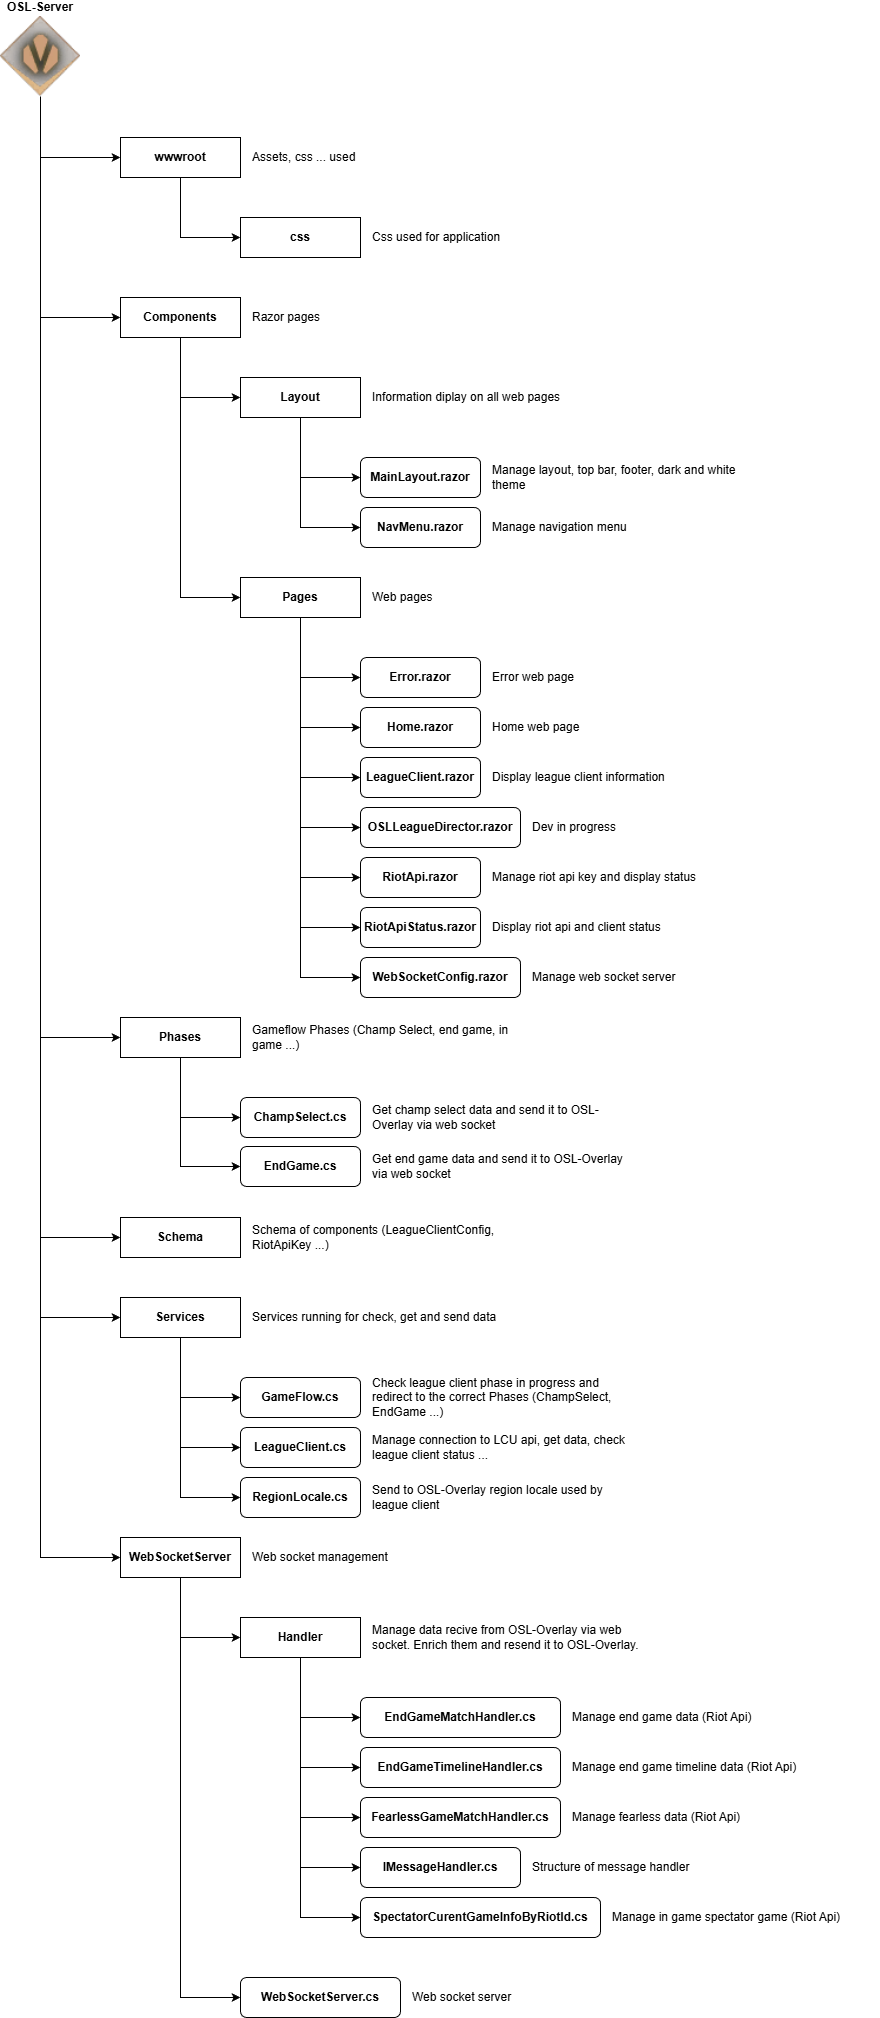

The diagram above was exported from draw.io. Its source (the exported page's mxGraphModel, read from the mxfile embedded in the PNG):
<mxGraphModel dx="2575" dy="1565" grid="1" gridSize="10" guides="1" tooltips="1" connect="1" arrows="1" fold="1" page="1" pageScale="1" pageWidth="827" pageHeight="1169" math="0" shadow="0">
  <root>
    <mxCell id="0" />
    <mxCell id="1" parent="0" />
    <mxCell id="2" edge="1" parent="1" source="8" style="edgeStyle=orthogonalEdgeStyle;rounded=0;orthogonalLoop=1;jettySize=auto;html=1;entryX=0;entryY=0.5;entryDx=0;entryDy=0;" target="10">
      <mxGeometry relative="1" as="geometry">
        <Array as="points">
          <mxPoint x="80" y="180" />
        </Array>
      </mxGeometry>
    </mxCell>
    <mxCell id="3" edge="1" parent="1" source="8" style="edgeStyle=orthogonalEdgeStyle;rounded=0;orthogonalLoop=1;jettySize=auto;html=1;entryX=0;entryY=0.5;entryDx=0;entryDy=0;" target="16">
      <mxGeometry relative="1" as="geometry">
        <Array as="points">
          <mxPoint x="80" y="340" />
        </Array>
      </mxGeometry>
    </mxCell>
    <mxCell id="4" edge="1" parent="1" source="8" style="edgeStyle=orthogonalEdgeStyle;rounded=0;orthogonalLoop=1;jettySize=auto;html=1;entryX=0;entryY=0.5;entryDx=0;entryDy=0;" target="33">
      <mxGeometry relative="1" as="geometry">
        <Array as="points">
          <mxPoint x="80" y="1060" />
        </Array>
      </mxGeometry>
    </mxCell>
    <mxCell id="5" edge="1" parent="1" source="8" style="edgeStyle=orthogonalEdgeStyle;rounded=0;orthogonalLoop=1;jettySize=auto;html=1;entryX=0;entryY=0.5;entryDx=0;entryDy=0;" target="35">
      <mxGeometry relative="1" as="geometry">
        <Array as="points">
          <mxPoint x="80" y="1260" />
        </Array>
      </mxGeometry>
    </mxCell>
    <mxCell id="6" edge="1" parent="1" source="8" style="edgeStyle=orthogonalEdgeStyle;rounded=0;orthogonalLoop=1;jettySize=auto;html=1;entryX=0;entryY=0.5;entryDx=0;entryDy=0;" target="40">
      <mxGeometry relative="1" as="geometry">
        <Array as="points">
          <mxPoint x="80" y="1340" />
        </Array>
      </mxGeometry>
    </mxCell>
    <mxCell id="7" edge="1" parent="1" source="8" style="edgeStyle=orthogonalEdgeStyle;rounded=0;orthogonalLoop=1;jettySize=auto;html=1;entryX=0;entryY=0.5;entryDx=0;entryDy=0;" target="44">
      <mxGeometry relative="1" as="geometry">
        <Array as="points">
          <mxPoint x="80" y="1580" />
        </Array>
      </mxGeometry>
    </mxCell>
    <mxCell id="8" parent="1" style="shape=image;verticalLabelPosition=top;labelBackgroundColor=default;verticalAlign=bottom;aspect=fixed;imageAspect=0;image=data:image/png,(base64 omitted: 6896 chars);labelPosition=center;align=center;fontStyle=1" value="OSL-Server" vertex="1">
      <mxGeometry height="80" width="80" x="40" y="39" as="geometry" />
    </mxCell>
    <mxCell id="9" edge="1" parent="1" source="10" style="edgeStyle=orthogonalEdgeStyle;rounded=0;orthogonalLoop=1;jettySize=auto;html=1;entryX=0;entryY=0.5;entryDx=0;entryDy=0;" target="12">
      <mxGeometry relative="1" as="geometry" />
    </mxCell>
    <mxCell id="10" parent="1" style="rounded=0;whiteSpace=wrap;html=1;fontStyle=1" value="wwwroot" vertex="1">
      <mxGeometry height="40" width="120" x="160" y="160" as="geometry" />
    </mxCell>
    <mxCell id="11" parent="1" style="text;html=1;whiteSpace=wrap;strokeColor=none;fillColor=none;align=left;verticalAlign=middle;rounded=0;" value="Assets, css ... used&amp;nbsp;" vertex="1">
      <mxGeometry height="40" width="270" x="290" y="160" as="geometry" />
    </mxCell>
    <mxCell id="12" parent="1" style="rounded=0;whiteSpace=wrap;html=1;fontStyle=1" value="css" vertex="1">
      <mxGeometry height="40" width="120" x="280" y="240" as="geometry" />
    </mxCell>
    <mxCell id="13" parent="1" style="text;html=1;whiteSpace=wrap;strokeColor=none;fillColor=none;align=left;verticalAlign=middle;rounded=0;" value="Css used for application" vertex="1">
      <mxGeometry height="40" width="270" x="410" y="240" as="geometry" />
    </mxCell>
    <mxCell id="14" edge="1" parent="1" source="16" style="edgeStyle=orthogonalEdgeStyle;rounded=0;orthogonalLoop=1;jettySize=auto;html=1;entryX=0;entryY=0.5;entryDx=0;entryDy=0;" target="20">
      <mxGeometry relative="1" as="geometry" />
    </mxCell>
    <mxCell id="15" edge="1" parent="1" source="16" style="edgeStyle=orthogonalEdgeStyle;rounded=0;orthogonalLoop=1;jettySize=auto;html=1;entryX=0;entryY=0.5;entryDx=0;entryDy=0;" target="29">
      <mxGeometry relative="1" as="geometry" />
    </mxCell>
    <mxCell id="16" parent="1" style="rounded=0;whiteSpace=wrap;html=1;fontStyle=1" value="Components" vertex="1">
      <mxGeometry height="40" width="120" x="160" y="320" as="geometry" />
    </mxCell>
    <mxCell id="17" parent="1" style="text;html=1;whiteSpace=wrap;strokeColor=none;fillColor=none;align=left;verticalAlign=middle;rounded=0;" value="Razor pages" vertex="1">
      <mxGeometry height="40" width="270" x="290" y="320" as="geometry" />
    </mxCell>
    <mxCell id="18" edge="1" parent="1" source="20" style="edgeStyle=orthogonalEdgeStyle;rounded=0;orthogonalLoop=1;jettySize=auto;html=1;entryX=0;entryY=0.5;entryDx=0;entryDy=0;" target="53">
      <mxGeometry relative="1" as="geometry" />
    </mxCell>
    <mxCell id="19" edge="1" parent="1" source="20" style="edgeStyle=orthogonalEdgeStyle;rounded=0;orthogonalLoop=1;jettySize=auto;html=1;entryX=0;entryY=0.5;entryDx=0;entryDy=0;" target="55">
      <mxGeometry relative="1" as="geometry" />
    </mxCell>
    <mxCell id="20" parent="1" style="rounded=0;whiteSpace=wrap;html=1;fontStyle=1" value="Layout" vertex="1">
      <mxGeometry height="40" width="120" x="280" y="400" as="geometry" />
    </mxCell>
    <mxCell id="21" parent="1" style="text;html=1;whiteSpace=wrap;strokeColor=none;fillColor=none;align=left;verticalAlign=middle;rounded=0;" value="Information diplay on all web pages" vertex="1">
      <mxGeometry height="40" width="270" x="410" y="400" as="geometry" />
    </mxCell>
    <mxCell id="22" edge="1" parent="1" source="29" style="edgeStyle=orthogonalEdgeStyle;rounded=0;orthogonalLoop=1;jettySize=auto;html=1;entryX=0;entryY=0.5;entryDx=0;entryDy=0;" target="57">
      <mxGeometry relative="1" as="geometry" />
    </mxCell>
    <mxCell id="23" edge="1" parent="1" source="29" style="edgeStyle=orthogonalEdgeStyle;rounded=0;orthogonalLoop=1;jettySize=auto;html=1;entryX=0;entryY=0.5;entryDx=0;entryDy=0;" target="59">
      <mxGeometry relative="1" as="geometry" />
    </mxCell>
    <mxCell id="24" edge="1" parent="1" source="29" style="edgeStyle=orthogonalEdgeStyle;rounded=0;orthogonalLoop=1;jettySize=auto;html=1;entryX=0;entryY=0.5;entryDx=0;entryDy=0;" target="61">
      <mxGeometry relative="1" as="geometry" />
    </mxCell>
    <mxCell id="25" edge="1" parent="1" source="29" style="edgeStyle=orthogonalEdgeStyle;rounded=0;orthogonalLoop=1;jettySize=auto;html=1;entryX=0;entryY=0.5;entryDx=0;entryDy=0;" target="63">
      <mxGeometry relative="1" as="geometry" />
    </mxCell>
    <mxCell id="26" edge="1" parent="1" source="29" style="edgeStyle=orthogonalEdgeStyle;rounded=0;orthogonalLoop=1;jettySize=auto;html=1;entryX=0;entryY=0.5;entryDx=0;entryDy=0;" target="65">
      <mxGeometry relative="1" as="geometry" />
    </mxCell>
    <mxCell id="27" edge="1" parent="1" source="29" style="edgeStyle=orthogonalEdgeStyle;rounded=0;orthogonalLoop=1;jettySize=auto;html=1;entryX=0;entryY=0.5;entryDx=0;entryDy=0;" target="67">
      <mxGeometry relative="1" as="geometry" />
    </mxCell>
    <mxCell id="28" edge="1" parent="1" source="29" style="edgeStyle=orthogonalEdgeStyle;rounded=0;orthogonalLoop=1;jettySize=auto;html=1;entryX=0;entryY=0.5;entryDx=0;entryDy=0;" target="69">
      <mxGeometry relative="1" as="geometry" />
    </mxCell>
    <mxCell id="29" parent="1" style="rounded=0;whiteSpace=wrap;html=1;fontStyle=1" value="Pages" vertex="1">
      <mxGeometry height="40" width="120" x="280" y="600" as="geometry" />
    </mxCell>
    <mxCell id="30" parent="1" style="text;html=1;whiteSpace=wrap;strokeColor=none;fillColor=none;align=left;verticalAlign=middle;rounded=0;" value="Web pages" vertex="1">
      <mxGeometry height="40" width="270" x="410" y="600" as="geometry" />
    </mxCell>
    <mxCell id="31" edge="1" parent="1" source="33" style="edgeStyle=orthogonalEdgeStyle;rounded=0;orthogonalLoop=1;jettySize=auto;html=1;entryX=0;entryY=0.5;entryDx=0;entryDy=0;" target="71">
      <mxGeometry relative="1" as="geometry" />
    </mxCell>
    <mxCell id="32" edge="1" parent="1" source="33" style="edgeStyle=orthogonalEdgeStyle;rounded=0;orthogonalLoop=1;jettySize=auto;html=1;entryX=0;entryY=0.5;entryDx=0;entryDy=0;" target="73">
      <mxGeometry relative="1" as="geometry" />
    </mxCell>
    <mxCell id="33" parent="1" style="rounded=0;whiteSpace=wrap;html=1;fontStyle=1" value="Phases" vertex="1">
      <mxGeometry height="40" width="120" x="160" y="1040" as="geometry" />
    </mxCell>
    <mxCell id="34" parent="1" style="text;html=1;whiteSpace=wrap;strokeColor=none;fillColor=none;align=left;verticalAlign=middle;rounded=0;" value="Gameflow Phases (Champ Select, end game, in game ...)" vertex="1">
      <mxGeometry height="40" width="270" x="290" y="1040" as="geometry" />
    </mxCell>
    <mxCell id="35" parent="1" style="rounded=0;whiteSpace=wrap;html=1;fontStyle=1" value="Schema" vertex="1">
      <mxGeometry height="40" width="120" x="160" y="1240" as="geometry" />
    </mxCell>
    <mxCell id="36" parent="1" style="text;html=1;whiteSpace=wrap;strokeColor=none;fillColor=none;align=left;verticalAlign=middle;rounded=0;" value="Schema of components (LeagueClientConfig, RiotApiKey ...)" vertex="1">
      <mxGeometry height="40" width="270" x="290" y="1240" as="geometry" />
    </mxCell>
    <mxCell id="37" edge="1" parent="1" source="40" style="edgeStyle=orthogonalEdgeStyle;rounded=0;orthogonalLoop=1;jettySize=auto;html=1;entryX=0;entryY=0.5;entryDx=0;entryDy=0;" target="75">
      <mxGeometry relative="1" as="geometry" />
    </mxCell>
    <mxCell id="38" edge="1" parent="1" source="40" style="edgeStyle=orthogonalEdgeStyle;rounded=0;orthogonalLoop=1;jettySize=auto;html=1;entryX=0;entryY=0.5;entryDx=0;entryDy=0;" target="77">
      <mxGeometry relative="1" as="geometry" />
    </mxCell>
    <mxCell id="39" edge="1" parent="1" source="40" style="edgeStyle=orthogonalEdgeStyle;rounded=0;orthogonalLoop=1;jettySize=auto;html=1;entryX=0;entryY=0.5;entryDx=0;entryDy=0;" target="79">
      <mxGeometry relative="1" as="geometry" />
    </mxCell>
    <mxCell id="40" parent="1" style="rounded=0;whiteSpace=wrap;html=1;fontStyle=1" value="Services&lt;span style=&quot;color: rgba(0, 0, 0, 0); font-family: monospace; font-size: 0px; font-weight: 400; text-align: start; text-wrap-mode: nowrap;&quot;&gt;%3CmxGraphModel%3E%3Croot%3E%3CmxCell%20id%3D%220%22%2F%3E%3CmxCell%20id%3D%221%22%20parent%3D%220%22%2F%3E%3CmxCell%20id%3D%222%22%20parent%3D%221%22%20style%3D%22rounded%3D0%3BwhiteSpace%3Dwrap%3Bhtml%3D1%3BfontStyle%3D1%22%20value%3D%22wwwroot%22%20vertex%3D%221%22%3E%3CmxGeometry%20height%3D%2240%22%20width%3D%22120%22%20x%3D%22160%22%20y%3D%22160%22%20as%3D%22geometry%22%2F%3E%3C%2FmxCell%3E%3CmxCell%20id%3D%223%22%20parent%3D%221%22%20style%3D%22text%3Bhtml%3D1%3BwhiteSpace%3Dwrap%3BstrokeColor%3Dnone%3BfillColor%3Dnone%3Balign%3Dleft%3BverticalAlign%3Dmiddle%3Brounded%3D0%3B%22%20value%3D%22To%20change%22%20vertex%3D%221%22%3E%3CmxGeometry%20height%3D%2240%22%20width%3D%22270%22%20x%3D%22290%22%20y%3D%22160%22%20as%3D%22geometry%22%2F%3E%3C%2FmxCell%3E%3C%2Froot%3E%3C%2FmxGraphModel%3E&lt;/span&gt;" vertex="1">
      <mxGeometry height="40" width="120" x="160" y="1320" as="geometry" />
    </mxCell>
    <mxCell id="41" parent="1" style="text;html=1;whiteSpace=wrap;strokeColor=none;fillColor=none;align=left;verticalAlign=middle;rounded=0;" value="Services running for check, get and send data" vertex="1">
      <mxGeometry height="40" width="270" x="290" y="1320" as="geometry" />
    </mxCell>
    <mxCell id="42" edge="1" parent="1" source="44" style="edgeStyle=orthogonalEdgeStyle;rounded=0;orthogonalLoop=1;jettySize=auto;html=1;entryX=0;entryY=0.5;entryDx=0;entryDy=0;" target="51">
      <mxGeometry relative="1" as="geometry" />
    </mxCell>
    <mxCell id="43" edge="1" parent="1" source="44" style="edgeStyle=orthogonalEdgeStyle;rounded=0;orthogonalLoop=1;jettySize=auto;html=1;entryX=0;entryY=0.5;entryDx=0;entryDy=0;" target="91">
      <mxGeometry relative="1" as="geometry" />
    </mxCell>
    <mxCell id="44" parent="1" style="rounded=0;whiteSpace=wrap;html=1;fontStyle=1" value="WebSocketServer" vertex="1">
      <mxGeometry height="40" width="120" x="160" y="1560" as="geometry" />
    </mxCell>
    <mxCell id="45" parent="1" style="text;html=1;whiteSpace=wrap;strokeColor=none;fillColor=none;align=left;verticalAlign=middle;rounded=0;" value="Web socket management" vertex="1">
      <mxGeometry height="40" width="270" x="290" y="1560" as="geometry" />
    </mxCell>
    <mxCell id="46" edge="1" parent="1" source="51" style="edgeStyle=orthogonalEdgeStyle;rounded=0;orthogonalLoop=1;jettySize=auto;html=1;entryX=0;entryY=0.5;entryDx=0;entryDy=0;" target="81">
      <mxGeometry relative="1" as="geometry" />
    </mxCell>
    <mxCell id="47" edge="1" parent="1" source="51" style="edgeStyle=orthogonalEdgeStyle;rounded=0;orthogonalLoop=1;jettySize=auto;html=1;entryX=0;entryY=0.5;entryDx=0;entryDy=0;" target="83">
      <mxGeometry relative="1" as="geometry" />
    </mxCell>
    <mxCell id="48" edge="1" parent="1" source="51" style="edgeStyle=orthogonalEdgeStyle;rounded=0;orthogonalLoop=1;jettySize=auto;html=1;entryX=0;entryY=0.5;entryDx=0;entryDy=0;" target="87">
      <mxGeometry relative="1" as="geometry" />
    </mxCell>
    <mxCell id="49" edge="1" parent="1" source="51" style="edgeStyle=orthogonalEdgeStyle;rounded=0;orthogonalLoop=1;jettySize=auto;html=1;entryX=0;entryY=0.5;entryDx=0;entryDy=0;" target="85">
      <mxGeometry relative="1" as="geometry" />
    </mxCell>
    <mxCell id="50" edge="1" parent="1" source="51" style="edgeStyle=orthogonalEdgeStyle;rounded=0;orthogonalLoop=1;jettySize=auto;html=1;entryX=0;entryY=0.5;entryDx=0;entryDy=0;" target="89">
      <mxGeometry relative="1" as="geometry" />
    </mxCell>
    <mxCell id="51" parent="1" style="rounded=0;whiteSpace=wrap;html=1;fontStyle=1" value="Handler" vertex="1">
      <mxGeometry height="40" width="120" x="280" y="1640" as="geometry" />
    </mxCell>
    <mxCell id="52" parent="1" style="text;html=1;whiteSpace=wrap;strokeColor=none;fillColor=none;align=left;verticalAlign=middle;rounded=0;" value="Manage data recive from OSL-Overlay via web socket. Enrich them and resend it to OSL-Overlay." vertex="1">
      <mxGeometry height="40" width="270" x="410" y="1640" as="geometry" />
    </mxCell>
    <mxCell id="53" parent="1" style="rounded=1;whiteSpace=wrap;html=1;fontStyle=1" value="MainLayout.razor" vertex="1">
      <mxGeometry height="40" width="120" x="400" y="480" as="geometry" />
    </mxCell>
    <mxCell id="54" parent="1" style="text;html=1;whiteSpace=wrap;strokeColor=none;fillColor=none;align=left;verticalAlign=middle;rounded=0;" value="Manage layout, top bar, footer, dark and white theme" vertex="1">
      <mxGeometry height="40" width="270" x="530" y="480" as="geometry" />
    </mxCell>
    <mxCell id="55" parent="1" style="rounded=1;whiteSpace=wrap;html=1;fontStyle=1" value="NavMenu.razor" vertex="1">
      <mxGeometry height="40" width="120" x="400" y="530" as="geometry" />
    </mxCell>
    <mxCell id="56" parent="1" style="text;html=1;whiteSpace=wrap;strokeColor=none;fillColor=none;align=left;verticalAlign=middle;rounded=0;" value="Manage navigation menu" vertex="1">
      <mxGeometry height="40" width="270" x="530" y="530" as="geometry" />
    </mxCell>
    <mxCell id="57" parent="1" style="rounded=1;whiteSpace=wrap;html=1;fontStyle=1" value="Error.razor" vertex="1">
      <mxGeometry height="40" width="120" x="400" y="680" as="geometry" />
    </mxCell>
    <mxCell id="58" parent="1" style="text;html=1;whiteSpace=wrap;strokeColor=none;fillColor=none;align=left;verticalAlign=middle;rounded=0;" value="Error web page" vertex="1">
      <mxGeometry height="40" width="270" x="530" y="680" as="geometry" />
    </mxCell>
    <mxCell id="59" parent="1" style="rounded=1;whiteSpace=wrap;html=1;fontStyle=1" value="Home.razor" vertex="1">
      <mxGeometry height="40" width="120" x="400" y="730" as="geometry" />
    </mxCell>
    <mxCell id="60" parent="1" style="text;html=1;whiteSpace=wrap;strokeColor=none;fillColor=none;align=left;verticalAlign=middle;rounded=0;" value="Home web page" vertex="1">
      <mxGeometry height="40" width="270" x="530" y="730" as="geometry" />
    </mxCell>
    <mxCell id="61" parent="1" style="rounded=1;whiteSpace=wrap;html=1;fontStyle=1" value="LeagueClient.razor" vertex="1">
      <mxGeometry height="40" width="120" x="400" y="780" as="geometry" />
    </mxCell>
    <mxCell id="62" parent="1" style="text;html=1;whiteSpace=wrap;strokeColor=none;fillColor=none;align=left;verticalAlign=middle;rounded=0;" value="Display league client information" vertex="1">
      <mxGeometry height="40" width="270" x="530" y="780" as="geometry" />
    </mxCell>
    <mxCell id="63" parent="1" style="rounded=1;whiteSpace=wrap;html=1;fontStyle=1" value="OSLLeagueDirector.razor" vertex="1">
      <mxGeometry height="40" width="160" x="400" y="830" as="geometry" />
    </mxCell>
    <mxCell id="64" parent="1" style="text;html=1;whiteSpace=wrap;strokeColor=none;fillColor=none;align=left;verticalAlign=middle;rounded=0;" value="Dev in progress" vertex="1">
      <mxGeometry height="40" width="270" x="570" y="830" as="geometry" />
    </mxCell>
    <mxCell id="65" parent="1" style="rounded=1;whiteSpace=wrap;html=1;fontStyle=1" value="RiotApi.razor" vertex="1">
      <mxGeometry height="40" width="120" x="400" y="880" as="geometry" />
    </mxCell>
    <mxCell id="66" parent="1" style="text;html=1;whiteSpace=wrap;strokeColor=none;fillColor=none;align=left;verticalAlign=middle;rounded=0;" value="Manage riot api key and display status" vertex="1">
      <mxGeometry height="40" width="270" x="530" y="880" as="geometry" />
    </mxCell>
    <mxCell id="67" parent="1" style="rounded=1;whiteSpace=wrap;html=1;fontStyle=1" value="RiotApiStatus.razor" vertex="1">
      <mxGeometry height="40" width="120" x="400" y="930" as="geometry" />
    </mxCell>
    <mxCell id="68" parent="1" style="text;html=1;whiteSpace=wrap;strokeColor=none;fillColor=none;align=left;verticalAlign=middle;rounded=0;" value="Display riot api and client status" vertex="1">
      <mxGeometry height="40" width="270" x="530" y="930" as="geometry" />
    </mxCell>
    <mxCell id="69" parent="1" style="rounded=1;whiteSpace=wrap;html=1;fontStyle=1" value="WebSocketConfig.razor" vertex="1">
      <mxGeometry height="40" width="160" x="400" y="980" as="geometry" />
    </mxCell>
    <mxCell id="70" parent="1" style="text;html=1;whiteSpace=wrap;strokeColor=none;fillColor=none;align=left;verticalAlign=middle;rounded=0;" value="Manage web socket server" vertex="1">
      <mxGeometry height="40" width="270" x="570" y="980" as="geometry" />
    </mxCell>
    <mxCell id="71" parent="1" style="rounded=1;whiteSpace=wrap;html=1;fontStyle=1" value="ChampSelect.cs" vertex="1">
      <mxGeometry height="40" width="120" x="280" y="1120" as="geometry" />
    </mxCell>
    <mxCell id="72" parent="1" style="text;html=1;whiteSpace=wrap;strokeColor=none;fillColor=none;align=left;verticalAlign=middle;rounded=0;" value="Get champ select data and send it to OSL-Overlay via web socket" vertex="1">
      <mxGeometry height="40" width="270" x="410" y="1120" as="geometry" />
    </mxCell>
    <mxCell id="73" parent="1" style="rounded=1;whiteSpace=wrap;html=1;fontStyle=1" value="EndGame.cs" vertex="1">
      <mxGeometry height="40" width="120" x="280" y="1169" as="geometry" />
    </mxCell>
    <mxCell id="74" parent="1" style="text;html=1;whiteSpace=wrap;strokeColor=none;fillColor=none;align=left;verticalAlign=middle;rounded=0;" value="Get end game data and send it to OSL-Overlay via web socket" vertex="1">
      <mxGeometry height="40" width="270" x="410" y="1169" as="geometry" />
    </mxCell>
    <mxCell id="75" parent="1" style="rounded=1;whiteSpace=wrap;html=1;fontStyle=1" value="GameFlow.cs" vertex="1">
      <mxGeometry height="40" width="120" x="280" y="1400" as="geometry" />
    </mxCell>
    <mxCell id="76" parent="1" style="text;html=1;whiteSpace=wrap;strokeColor=none;fillColor=none;align=left;verticalAlign=middle;rounded=0;" value="Check league client phase in progress and&amp;nbsp; redirect to the correct Phases (ChampSelect, EndGame ...)" vertex="1">
      <mxGeometry height="40" width="270" x="410" y="1400" as="geometry" />
    </mxCell>
    <mxCell id="77" parent="1" style="rounded=1;whiteSpace=wrap;html=1;fontStyle=1" value="LeagueClient.cs" vertex="1">
      <mxGeometry height="40" width="120" x="280" y="1450" as="geometry" />
    </mxCell>
    <mxCell id="78" parent="1" style="text;html=1;whiteSpace=wrap;strokeColor=none;fillColor=none;align=left;verticalAlign=middle;rounded=0;" value="Manage connection to LCU api, get data, check league client status ..." vertex="1">
      <mxGeometry height="40" width="270" x="410" y="1450" as="geometry" />
    </mxCell>
    <mxCell id="79" parent="1" style="rounded=1;whiteSpace=wrap;html=1;fontStyle=1" value="RegionLocale.cs" vertex="1">
      <mxGeometry height="40" width="120" x="280" y="1500" as="geometry" />
    </mxCell>
    <mxCell id="80" parent="1" style="text;html=1;whiteSpace=wrap;strokeColor=none;fillColor=none;align=left;verticalAlign=middle;rounded=0;" value="Send to OSL-Overlay region locale used by league client" vertex="1">
      <mxGeometry height="40" width="270" x="410" y="1500" as="geometry" />
    </mxCell>
    <mxCell id="81" parent="1" style="rounded=1;whiteSpace=wrap;html=1;fontStyle=1" value="EndGameMatchHandler.cs" vertex="1">
      <mxGeometry height="40" width="200" x="400" y="1720" as="geometry" />
    </mxCell>
    <mxCell id="82" parent="1" style="text;html=1;whiteSpace=wrap;strokeColor=none;fillColor=none;align=left;verticalAlign=middle;rounded=0;" value="Manage end game data (Riot Api)" vertex="1">
      <mxGeometry height="40" width="270" x="610" y="1720" as="geometry" />
    </mxCell>
    <mxCell id="83" parent="1" style="rounded=1;whiteSpace=wrap;html=1;fontStyle=1" value="EndGameTimelineHandler.cs" vertex="1">
      <mxGeometry height="40" width="200" x="400" y="1770" as="geometry" />
    </mxCell>
    <mxCell id="84" parent="1" style="text;html=1;whiteSpace=wrap;strokeColor=none;fillColor=none;align=left;verticalAlign=middle;rounded=0;" value="Manage end game timeline data (Riot Api)" vertex="1">
      <mxGeometry height="40" width="270" x="610" y="1770" as="geometry" />
    </mxCell>
    <mxCell id="85" parent="1" style="rounded=1;whiteSpace=wrap;html=1;fontStyle=1" value="IMessageHandler.cs" vertex="1">
      <mxGeometry height="40" width="160" x="400" y="1870" as="geometry" />
    </mxCell>
    <mxCell id="86" parent="1" style="text;html=1;whiteSpace=wrap;strokeColor=none;fillColor=none;align=left;verticalAlign=middle;rounded=0;" value="Structure of message handler" vertex="1">
      <mxGeometry height="40" width="270" x="570" y="1870" as="geometry" />
    </mxCell>
    <mxCell id="87" parent="1" style="rounded=1;whiteSpace=wrap;html=1;fontStyle=1" value="FearlessGameMatchHandler.cs" vertex="1">
      <mxGeometry height="40" width="200" x="400" y="1820" as="geometry" />
    </mxCell>
    <mxCell id="88" parent="1" style="text;html=1;whiteSpace=wrap;strokeColor=none;fillColor=none;align=left;verticalAlign=middle;rounded=0;" value="Manage fearless data (Riot Api)" vertex="1">
      <mxGeometry height="40" width="270" x="610" y="1820" as="geometry" />
    </mxCell>
    <mxCell id="89" parent="1" style="rounded=1;whiteSpace=wrap;html=1;fontStyle=1" value="SpectatorCurentGameInfoByRiotId.cs" vertex="1">
      <mxGeometry height="40" width="240" x="400" y="1920" as="geometry" />
    </mxCell>
    <mxCell id="90" parent="1" style="text;html=1;whiteSpace=wrap;strokeColor=none;fillColor=none;align=left;verticalAlign=middle;rounded=0;" value="Manage in game spectator game (Riot Api)" vertex="1">
      <mxGeometry height="40" width="270" x="650" y="1920" as="geometry" />
    </mxCell>
    <mxCell id="91" parent="1" style="rounded=1;whiteSpace=wrap;html=1;fontStyle=1" value="WebSocketServer.cs" vertex="1">
      <mxGeometry height="40" width="160" x="280" y="2000" as="geometry" />
    </mxCell>
    <mxCell id="92" parent="1" style="text;html=1;whiteSpace=wrap;strokeColor=none;fillColor=none;align=left;verticalAlign=middle;rounded=0;" value="Web socket server" vertex="1">
      <mxGeometry height="40" width="270" x="450" y="2000" as="geometry" />
    </mxCell>
  </root>
</mxGraphModel>